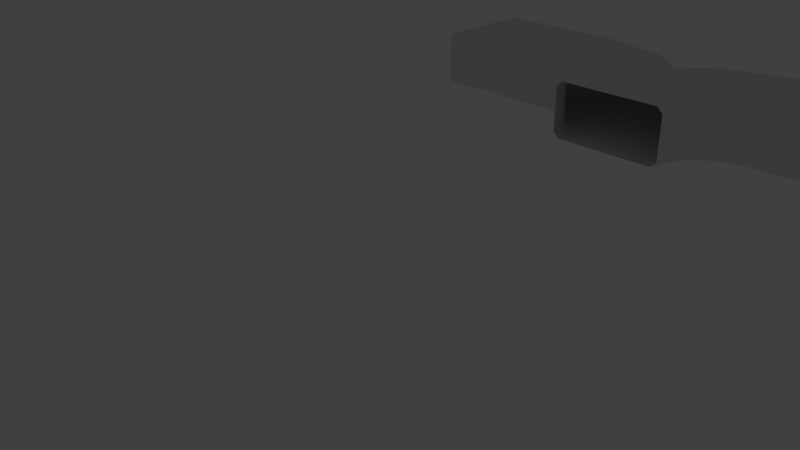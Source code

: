 # Source: AirVent.blend  (saved by Blender 2.63.0; exported with 4.5.12 LTS)
import bpy
from mathutils import Matrix  # noqa: F401  (used for matrix-valued properties, if any)

bpy.ops.wm.read_factory_settings(use_empty=True)
scene = bpy.context.scene
scene.name = 'Scene'

# ---- collections
col_collection_1 = bpy.data.collections.new('Collection 1'); scene.collection.children.link(col_collection_1)
col_collection_1.hide_render = True
col_collection_1.hide_viewport = True
col_collection_2 = bpy.data.collections.new('Collection 2'); scene.collection.children.link(col_collection_2)
col_collection_3 = bpy.data.collections.new('Collection 3'); scene.collection.children.link(col_collection_3)
col_collection_3.hide_render = True
col_collection_3.hide_viewport = True
col_collection_4 = bpy.data.collections.new('Collection 4'); scene.collection.children.link(col_collection_4)
col_collection_4.hide_render = True
col_collection_4.hide_viewport = True

# ---- materials (node trees are filled in below, after node groups)
mat_material = bpy.data.materials.new('Material')
mat_material.alpha_threshold = 0.0
mat_material.use_transparent_shadow = False
mat_material.roughness = 0.5
mat_material.line_color = (0.0, 0.0, 0.0, 1.0)

# ---- material node trees

# ---- world
world_world = bpy.data.worlds.new('World'); scene.world = world_world
world_world.color = (0.05088, 0.05088, 0.05088)
world_world.use_sun_shadow = False
world_world.sun_shadow_jitter_overblur = 0.0
world_world.cycles.sampling_method = 'MANUAL'
world_world.cycles.sample_map_resolution = 256

# ---- cameras
cam_camera = bpy.data.cameras.new('Camera')
cam_camera.clip_end = 100.0
cam_camera.lens = 35.0
cam_camera.sensor_width = 32.0
cam_camera.sensor_height = 18.0
cam_camera.ortho_scale = 7.314
cam_camera.dof.focus_distance = 0.0
cam_camera.dof.aperture_fstop = 128.0

# ---- lights
light_lamp = bpy.data.lights.new('Lamp', 'POINT')
light_lamp.transmission_factor = 0.0
light_lamp.cutoff_distance = 30.0
light_lamp.energy = 100.0
light_lamp.shadow_buffer_clip_start = 1.001
light_lamp.shadow_soft_size = 1.0
light_lamp.shadow_maximum_resolution = 0.006
light_lamp.use_absolute_resolution = True
light_lamp.cycles.use_multiple_importance_sampling = False

# ---- meshes
me_cube_001 = bpy.data.meshes.new('Cube.001')
me_cube_001.from_pydata([(1.0, -5.96e-08, 0.1), (1.0, 5.0, 0.1), (1.0, 5.0, 0.9), (1.0, -5.364e-07, 0.9), (0.9, -5.603e-07, 1.0), (0.9, 5.0, 1.0), (-0.9, 5.0, 1.0), (-0.9, 8.345e-08, 1.0), (0.9, 5.0, 0.0), (0.9, 0.0, -1.043e-08), (-0.9, 0.0, -1.982e-07), (-0.9, 5.0, 0.0), (-1.0, 5.0, 0.1), (-1.0, 1.192e-08, 0.1), (-1.0, 1.073e-07, 0.9), (-1.0, 5.0, 0.9)], [], [(1, 2, 3, 0), (5, 6, 7, 4), (8, 9, 10, 11), (13, 14, 15, 12), (5, 4, 3, 2), (13, 12, 11, 10), (15, 14, 7, 6), (9, 8, 1, 0)])
me_cube_001.materials.append(mat_material)
me_cube_001.use_remesh_preserve_volume = False
me_cube_001.use_remesh_preserve_attributes = False
me_cube_001.use_mirror_vertex_groups = False
me_cube_001.update()
me_cube = bpy.data.meshes.new('Cube')
me_cube.from_pydata([(-1.4, -1.9, 1.0), (-1.4, -0.1, 1.0), (-1.1, -1.9, 1.0), (-0.8996, -0.1, 1.0), (-0.9002, 4.768e-08, 1.0), (0.07159, -1.663, 0.1), (0.6629, -1.072, 0.1), (0.6629, -1.072, 0.9), (0.07159, -1.663, 0.9), (-0.9034, -1.974, 0.1), (-0.09576, -1.759, 0.1), (-0.09576, -1.759, 0.9), (-0.9034, -1.974, 0.9), (1.0, -5.96e-08, 0.1), (0.7593, -0.9042, 0.1), (1.0, -5.364e-07, 0.9), (0.7593, -0.9042, 0.9), (0.8965, -5.59e-07, 1.0), (0.6705, -0.849, 1.0), (0.8965, 0.0, -1.079e-08), (-0.9, -1.87, 1.0), (-0.151, -1.671, 1.0), (0.5707, -1.022, 1.0), (0.02232, -1.571, 1.0), (-0.9001, -0.1, -2.325e-07), (-0.151, -1.671, -3.166e-08), (-0.9, -1.87, -1.878e-07), (-0.9, 0.0, -1.878e-07), (0.6705, -0.849, -1.079e-08), (-1.4, -2.0, 0.1), (0.5707, -1.022, -1.079e-08), (0.02232, -1.571, -1.079e-08), (-1.4, -1.9, -3.04e-07), (-1.4, -0.1, -3.04e-07), (-1.1, -1.9, -2.325e-07), (-1.4, -2.0, 0.9), (-1.1, -2.0, 0.1), (-1.1, -2.0, 0.9), (-1.0, 1.192e-08, 0.1), (-1.4, 7.153e-08, 0.1), (-1.4, 1.669e-07, 0.9), (-1.0, 1.073e-07, 0.9)], [], [(2, 3, 1, 0), (6, 7, 8, 5), (10, 11, 12, 9), (14, 13, 15, 16), (18, 17, 4), (25, 26, 24), (19, 28, 27), (36, 37, 35, 29), (39, 40, 41, 38), (2, 37, 20), (7, 16, 18, 22), (8, 7, 22, 23), (10, 9, 26, 25), (10, 25, 31, 5), (12, 11, 21, 20), (11, 8, 23, 21), (5, 8, 11, 10), (17, 18, 16, 15), (13, 14, 28, 19), (7, 6, 14, 16), (9, 12, 37, 36), (1, 3, 41, 40), (31, 30, 6, 5), (14, 6, 30, 28), (36, 29, 32, 34), (26, 9, 36, 34), (12, 20, 37), (2, 0, 35, 37), (21, 3, 20), (3, 23, 22), (3, 4, 41), (3, 22, 18, 4), (23, 3, 21), (3, 2, 20), (31, 24, 30), (32, 33, 24, 34), (24, 38, 27), (27, 28, 30, 24), (25, 24, 31), (39, 38, 24, 33), (34, 24, 26)])
me_cube.materials.append(mat_material)
me_cube.use_remesh_preserve_volume = False
me_cube.use_remesh_preserve_attributes = False
me_cube.use_mirror_vertex_groups = False
me_cube.update()
me_cube_003 = bpy.data.meshes.new('Cube.003')
me_cube_003.from_pydata([(0.8965, 0.0, 1.0), (-0.6518, 2.535, 0.0), (-1.548, 0.9825, 0.0), (-1.9, 1.077, 0.0), (-1.9, 2.87, 0.0), (0.8965, 0.0, 0.0), (1.004, 0.4, 0.0), (-0.8965, 0.0, 0.0), (-1.004, 0.4, 0.0), (1.9, 1.077, 0.0), (1.548, 0.9825, 0.0), (0.6518, 2.535, 0.0), (1.9, 2.87, 0.0), (-1.343, 0.8713, 0.0), (1.351, 0.8554, -9.492e-10), (1.093, 0.6, 0.0), (-1.093, 0.6, 0.0), (0.1487, 2.105, 0.0), (0.4786, 2.435, 0.0), (-0.4786, 2.435, 0.0), (-0.1487, 2.105, 0.0), (3.384e-08, 2.025, 0.0), (-1.9, 1.077, 1.0), (-1.548, 0.9825, 1.0), (-0.6518, 2.535, 1.0), (-1.9, 2.87, 1.0), (-0.8965, 0.0, 1.0), (1.004, 0.4, 1.0), (-1.004, 0.4, 1.0), (1.0, 0.0, 0.1), (0.6518, 2.535, 1.0), (1.548, 0.9825, 1.0), (1.9, 1.077, 1.0), (1.9, 2.87, 1.0), (1.093, 0.6, 1.0), (1.348, 0.8717, 1.0), (-1.359, 0.8866, 1.0), (-1.093, 0.6, 1.0), (0.4786, 2.435, 1.0), (0.1487, 2.105, 1.0), (-0.1487, 2.105, 1.0), (-0.4786, 2.435, 1.0), (3.459e-08, 2.025, 1.0), (-0.07071, 2.169, 0.1), (-0.4293, 2.527, 0.1), (-0.4293, 2.527, 0.9), (-0.07071, 2.169, 0.9), (1.205, 0.5707, 0.9), (1.205, 0.5707, 0.1), (1.429, 0.7953, 0.1), (1.429, 0.7953, 0.9), (-1.0, 0.0, 0.1), (-1.108, 0.4034, 0.1), (-1.0, 0.0, 0.9), (-1.108, 0.4034, 0.9), (1.0, 0.0, 0.9), (1.108, 0.4034, 0.1), (1.108, 0.4034, 0.9), (4.382, 1.0, 0.9), (-1.429, 0.7953, 0.9), (-1.429, 0.7953, 0.1), (-1.205, 0.5707, 0.1), (-1.205, 0.5707, 0.9), (0.4293, 2.527, 0.9), (0.4293, 2.527, 0.1), (0.07071, 2.169, 0.1), (0.07071, 2.169, 0.9), (0.5966, 2.624, 0.1), (0.5966, 2.624, 0.9), (1.903, 2.974, 0.9), (1.903, 2.974, 0.1), (-1.903, 0.9741, 0.1), (-1.597, 0.8919, 0.1), (-1.597, 0.8919, 0.9), (-1.903, 0.9741, 0.9), (1.597, 0.8919, 0.9), (1.597, 0.8919, 0.1), (1.903, 0.9741, 0.1), (1.903, 0.9741, 0.9), (-1.903, 2.974, 0.9), (-0.5966, 2.624, 0.9), (-0.5966, 2.624, 0.1), (-1.903, 2.974, 0.1), (4.382, 1.1, 1.0), (4.382, 2.9, 1.0), (2.1, 1.1, 1.0), (2.1, 2.9, 1.0), (-4.382, 3.0, 0.1), (-4.382, 3.0, 0.9), (-2.1, 3.0, 0.1), (-2.1, 3.0, 0.9), (4.382, 1.0, 0.1), (2.1, 1.0, 0.9), (2.1, 1.0, 0.1), (4.382, 1.1, 0.0), (4.382, 2.9, 0.0), (2.1, 1.1, 0.0), (2.1, 2.9, 0.0), (-4.382, 1.1, 1.0), (4.382, 3.0, 0.9), (4.382, 3.0, 0.1), (2.1, 3.0, 0.9), (2.1, 3.0, 0.1), (-4.382, 2.9, 1.0), (-2.1, 1.1, 1.0), (-2.1, 2.9, 1.0), (-4.382, 1.0, 0.9), (-4.382, 1.0, 0.1), (-2.1, 1.0, 0.9), (-2.1, 1.0, 0.1), (-4.382, 1.1, 0.0), (-4.382, 2.9, 0.0), (-2.1, 1.1, 0.0), (-2.1, 2.9, 0.0)], [], [(2, 3, 4, 1), (6, 5, 7, 8), (10, 11, 12, 9), (14, 15, 16, 13), (2, 13, 60, 72), (21, 10, 13), (23, 24, 25, 22), (27, 28, 26, 0), (31, 32, 33, 30), (35, 36, 37, 34), (14, 10, 76, 49), (42, 36, 35), (44, 45, 46, 43), (48, 49, 50, 47), (52, 51, 53, 54), (29, 56, 57, 55), (60, 61, 62, 59), (64, 65, 66, 63), (68, 69, 70, 67), (72, 73, 74, 71), (76, 77, 78, 75), (80, 81, 82, 79), (83, 84, 86, 85), (87, 88, 90, 89), (92, 93, 91, 58), (96, 97, 95, 94), (99, 100, 102, 101), (104, 105, 103, 98), (106, 107, 109, 108), (110, 111, 113, 112), (4, 3, 112, 113), (13, 16, 61, 60), (20, 19, 44, 43), (5, 6, 56, 29), (13, 10, 14), (54, 53, 26, 28), (22, 25, 105, 104), (37, 36, 59, 62), (41, 40, 46, 45), (31, 35, 50, 75), (63, 38, 30, 68), (27, 0, 55, 57), (38, 35, 31, 30), (42, 46, 40), (10, 18, 11), (43, 46, 66, 65), (21, 43, 65), (47, 34, 27, 57), (50, 49, 76, 75), (39, 38, 63, 66), (18, 17, 65, 64), (42, 35, 39), (86, 101, 69, 33), (28, 37, 62, 54), (12, 11, 67, 70), (52, 54, 62, 61), (30, 33, 69, 68), (23, 22, 74, 73), (3, 2, 72, 71), (60, 59, 73, 72), (38, 39, 35), (21, 13, 20), (81, 80, 45, 44), (70, 69, 101, 102), (9, 12, 97, 96), (33, 32, 85, 86), (18, 64, 67, 11), (41, 45, 80, 24), (93, 92, 78, 77), (68, 67, 64, 63), (25, 24, 80, 79), (1, 4, 82, 81), (47, 50, 35, 34), (49, 48, 15, 14), (99, 101, 86, 84), (48, 47, 57, 56), (108, 109, 71, 74), (92, 85, 32, 78), (6, 8, 16, 15), (28, 27, 34, 37), (17, 10, 21), (92, 58, 83, 85), (90, 88, 103, 105), (19, 13, 2, 1), (65, 17, 21), (91, 93, 96, 94), (44, 19, 1, 81), (48, 56, 6, 15), (89, 82, 4, 113), (95, 97, 102, 100), (19, 20, 13), (16, 8, 52, 61), (89, 90, 79, 82), (106, 108, 104, 98), (90, 105, 25, 79), (110, 112, 109, 107), (32, 31, 75, 78), (113, 111, 87, 89), (66, 42, 39), (104, 108, 74, 22), (109, 112, 3, 71), (10, 9, 77, 76), (93, 77, 9, 96), (70, 102, 97, 12), (51, 52, 8, 7), (21, 20, 43), (41, 36, 40), (18, 10, 17), (36, 41, 24, 23), (40, 36, 42), (36, 23, 73, 59), (42, 66, 46)])
me_cube_003.materials.append(mat_material)
me_cube_003.use_remesh_preserve_volume = False
me_cube_003.use_remesh_preserve_attributes = False
me_cube_003.use_mirror_vertex_groups = False
me_cube_003.update()
me_cube_004 = bpy.data.meshes.new('Cube.004')
me_cube_004.from_pydata([(-0.8965, 0.0, 0.0), (-2.0, 3.0, 0.9), (-0.5966, 2.624, 0.9), (-2.0, 3.0, 0.1), (-0.5966, 2.624, 0.1), (-2.0, 1.0, 0.1), (-1.597, 0.8919, 0.1), (-2.0, 1.0, 0.9), (-1.597, 0.8919, 0.9), (1.0, 0.0, 0.9), (0.624, 1.403, 0.9), (1.0, 0.0, 0.1), (0.624, 1.403, 0.1), (-1.0, 0.0, 0.1), (-1.108, 0.4034, 0.1), (-1.0, 0.0, 0.9), (-1.108, 0.4034, 0.9), (0.8965, 0.0, 0.0), (-1.018, 0.4518, 0.0), (0.5352, 1.348, 0.0), (-2.0, 1.104, 0.0), (-2.0, 1.104, 1.0), (-1.548, 0.9825, 1.0), (-2.0, 2.896, 1.0), (-0.6518, 2.535, 1.0), (-1.118, 0.625, 0.0), (-1.375, 0.8825, 0.0), (-0.4786, 2.435, 0.0), (0.4352, 1.521, 0.0), (-0.4786, 2.435, 1.0), (-1.375, 0.8825, 1.0), (-1.118, 0.625, 1.0), (0.4352, 1.521, 1.0), (-0.8965, 0.0, 1.0), (-1.018, 0.4518, 1.0), (0.8965, 0.0, 1.0), (0.5352, 1.348, 1.0), (-2.0, 2.896, 0.0), (-1.548, 0.9825, 0.0), (-0.6518, 2.535, 0.0), (-1.429, 0.7953, 0.9), (-1.429, 0.7953, 0.1), (-1.205, 0.5707, 0.1), (-1.205, 0.5707, 0.9), (-0.4293, 2.527, 0.1), (-0.4293, 2.527, 0.9), (0.5274, 1.571, 0.9), (0.5274, 1.571, 0.1)], [], [(2, 4, 3, 1), (6, 8, 7, 5), (10, 9, 11, 12), (14, 13, 15, 16), (18, 19, 17, 0), (22, 24, 23, 21), (26, 27, 28, 25), (30, 31, 32, 29), (34, 33, 35, 36), (38, 20, 37, 39), (41, 42, 43, 40), (45, 46, 47, 44), (32, 31, 34, 36), (29, 32, 46, 45), (31, 30, 40, 43), (28, 27, 44, 47), (21, 7, 8, 22), (39, 27, 26, 38), (26, 25, 42, 41), (41, 6, 26), (31, 43, 34), (36, 46, 32), (27, 4, 44), (33, 34, 16, 15), (26, 6, 38), (19, 28, 47, 12), (16, 34, 43), (36, 10, 46), (40, 30, 22, 8), (17, 19, 12, 11), (29, 45, 2, 24), (25, 18, 14, 42), (24, 2, 1, 23), (41, 40, 8, 6), (39, 4, 27), (19, 18, 25, 28), (5, 20, 38, 6), (30, 29, 24, 22), (10, 12, 47, 46), (37, 3, 4, 39), (36, 35, 9, 10), (14, 16, 43, 42), (13, 14, 18, 0), (45, 44, 4, 2)])
me_cube_004.materials.append(mat_material)
me_cube_004.use_remesh_preserve_volume = False
me_cube_004.use_remesh_preserve_attributes = False
me_cube_004.use_mirror_vertex_groups = False
me_cube_004.update()
me_cube_002 = bpy.data.meshes.new('Cube.002')
me_cube_002.from_pydata([(-2.0, 3.0, 0.1), (-2.0, 3.0, 0.9), (-1.109, 2.76, 0.1), (-1.109, 2.76, 0.9), (-2.0, 1.092, 0.0), (-1.577, 0.9786, 1.098e-10), (-2.0, 2.896, 0.0), (-1.134, 2.663, 1.813e-09), (-1.012, 2.834, 0.1), (-1.012, 2.834, 0.9), (1.001, -1.431e-06, 0.1), (-0.9999, -4.768e-07, 0.1), (-1.118, 0.3976, 0.1), (-1.0, -4.768e-07, 0.9), (-1.118, 0.3976, 0.9), (1.001, 3.0, 0.9), (-1.0, 3.0, 0.9), (1.001, -1.431e-06, 0.9), (-2.0, 0.9884, 0.1), (-1.435, 0.7852, 0.9), (-1.435, 0.7852, 0.1), (-1.215, 0.5649, 0.1), (-1.215, 0.5649, 0.9), (-2.0, 0.9884, 0.9), (-1.602, 0.8818, 0.1), (-1.602, 0.8818, 0.9), (-1.395, 0.8861, 1.271e-10), (-0.9544, 2.681, 1.934e-09), (-1.231, 0.7224, 1.271e-10), (-0.9121, 2.848, 1.218e-09), (0.9002, -1.372e-06, 1.0), (0.9002, -1.372e-06, 0.0), (-0.9999, 3.0, 0.1), (-0.8999, -5.259e-07, 0.0), (-1.043, 0.5045, 3.016e-10), (-0.9121, 2.848, 1.0), (1.001, 3.0, 0.1), (-0.9537, 2.679, 1.0), (-0.8999, -5.259e-07, 1.0), (-1.043, 0.5045, 1.0), (-1.231, 0.7224, 1.0), (-1.134, 2.663, 1.0), (-1.395, 0.8861, 1.0), (-2.0, 2.896, 1.0), (-2.0, 1.092, 1.0), (-1.577, 0.9786, 1.0), (0.9002, 3.0, 1.0), (0.9002, 3.0, 0.0), (-0.8999, 3.0, 0.0), (-0.8999, 3.0, 1.0)], [], [(0, 1, 3, 2), (5, 4, 6, 7), (12, 11, 13, 14), (20, 21, 22, 19), (24, 25, 23, 18), (27, 28, 26), (41, 43, 44, 45), (41, 42, 40), (28, 27, 34), (45, 44, 23, 25), (12, 14, 22, 21), (37, 39, 38, 30), (21, 20, 26, 28), (25, 19, 42, 45), (0, 2, 7, 6), (34, 33, 11, 12), (20, 19, 25, 24), (38, 39, 14, 13), (29, 27, 7, 2, 8), (27, 26, 5, 7), (4, 5, 24, 18), (12, 21, 28, 34), (37, 9, 3), (27, 8, 2), (22, 14, 39, 40), (27, 31, 33, 34), (41, 37, 35, 9, 3), (20, 24, 26), (37, 3, 41), (37, 35, 9), (27, 7, 2), (2, 3, 9, 8), (26, 24, 5), (40, 42, 19, 22), (27, 29, 8), (39, 37, 41, 40), (3, 1, 43, 41), (42, 41, 45), (29, 8, 32, 48), (9, 16, 32, 8), (35, 49, 16, 9), (30, 17, 15, 46), (17, 10, 36, 15), (47, 36, 10, 31), (47, 31, 27), (47, 27, 29), (29, 48, 47), (35, 46, 49), (46, 35, 37), (46, 37, 30)])
me_cube_002.materials.append(mat_material)
me_cube_002.use_remesh_preserve_volume = False
me_cube_002.use_remesh_preserve_attributes = False
me_cube_002.use_mirror_vertex_groups = False
me_cube_002.update()

# ---- objects
ob_streightpiece = bpy.data.objects.new('StreightPiece', me_cube_001)
ob_sharpcurvepiece = bpy.data.objects.new('SharpCurvePiece', me_cube)
ob_lamp = bpy.data.objects.new('Lamp', light_lamp)
ob_camera = bpy.data.objects.new('Camera', cam_camera)
ob_splitpiece = bpy.data.objects.new('SplitPiece', me_cube_003)
ob_longcurvepiece = bpy.data.objects.new('LongCurvePiece', me_cube_004)
ob_joinpiece = bpy.data.objects.new('JoinPiece', me_cube_002)

# ---- transforms, parenting, visibility, modifiers, constraints
ob_streightpiece.location = (0.0, 0.0, 0.0)
ob_streightpiece.lock_rotations_4d = False
ob_streightpiece.empty_display_type = 'ARROWS'
ob_streightpiece.lineart.crease_threshold = 0.0
ob_sharpcurvepiece.location = (0.0, 0.0, 0.0)
ob_sharpcurvepiece.lock_rotations_4d = False
ob_sharpcurvepiece.empty_display_type = 'ARROWS'
ob_sharpcurvepiece.lineart.crease_threshold = 0.0
ob_lamp.location = (4.076, 1.005, 5.904)
ob_lamp.rotation_euler = (0.6503, 0.05522, 1.866)
ob_lamp.lock_rotations_4d = False
ob_lamp.empty_display_type = 'ARROWS'
ob_lamp.color = (0.0, 0.0, 0.0, 0.0)
ob_lamp.lineart.crease_threshold = 0.0
ob_camera.location = (7.481, -6.508, 5.344)
ob_camera.rotation_euler = (1.109, 0.01082, 0.8149)
ob_camera.lock_rotations_4d = False
ob_camera.empty_display_type = 'ARROWS'
ob_camera.color = (0.0, 0.0, 0.0, 0.0)
ob_camera.display_type = 'WIRE'
ob_camera.lineart.crease_threshold = 0.0
ob_splitpiece.location = (0.0, 5.0, 0.0)
ob_splitpiece.lock_rotations_4d = False
ob_splitpiece.empty_display_type = 'ARROWS'
ob_splitpiece.lineart.crease_threshold = 0.0
ob_longcurvepiece.location = (0.0, 5.0, 0.0)
ob_longcurvepiece.lock_rotations_4d = False
ob_longcurvepiece.empty_display_type = 'ARROWS'
ob_longcurvepiece.lineart.crease_threshold = 0.0
ob_joinpiece.location = (0.0, 5.0, 0.0)
ob_joinpiece.lock_rotations_4d = False
ob_joinpiece.empty_display_type = 'ARROWS'
ob_joinpiece.lineart.crease_threshold = 0.0

# ---- collection membership
col_collection_1.objects.link(ob_streightpiece)
col_collection_1.objects.link(ob_sharpcurvepiece)
col_collection_1.objects.link(ob_lamp)
col_collection_1.objects.link(ob_camera)
col_collection_2.objects.link(ob_splitpiece)
col_collection_3.objects.link(ob_longcurvepiece)
col_collection_4.objects.link(ob_joinpiece)

# ---- scene / render settings (as saved in the file)
scene.camera = ob_camera
scene.frame_start = 1; scene.frame_end = 250; scene.frame_set(1)
scene.render.engine = 'BLENDER_EEVEE_NEXT'
scene.render.image_settings.color_mode = 'RGB'
scene.render.image_settings.compression = 90
scene.render.resolution_percentage = 50
scene.render.dither_intensity = 0.0
scene.render.bake_margin = 2
scene.render.bake_bias = 0.0
scene.cycles.use_denoising = False
scene.cycles.samples = 10
scene.cycles.sampling_pattern = 'TABULATED_SOBOL'
scene.cycles.light_sampling_threshold = 0.0
scene.cycles.use_adaptive_sampling = False
scene.cycles.use_light_tree = False
scene.cycles.blur_glossy = 0.0
scene.cycles.volume_bounces = 1
scene.cycles.pixel_filter_type = 'GAUSSIAN'
scene.cycles.sample_clamp_indirect = 0.0
scene.view_settings.view_transform = 'Standard'
bpy.context.view_layer.update()
